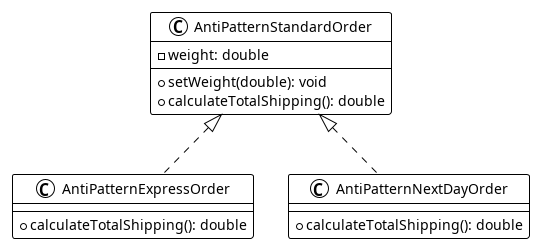

The diagram above was rendered by PlantUML. Its source (embedded in the PNG):
@startuml
!theme plain
class AntiPatternStandardOrder {
    - weight: double
    + setWeight(double): void
    + calculateTotalShipping(): double
}

class AntiPatternExpressOrder {
    + calculateTotalShipping(): double
}

class AntiPatternNextDayOrder {
    + calculateTotalShipping(): double
}

AntiPatternStandardOrder <|.. AntiPatternExpressOrder
AntiPatternStandardOrder <|.. AntiPatternNextDayOrder
@enduml